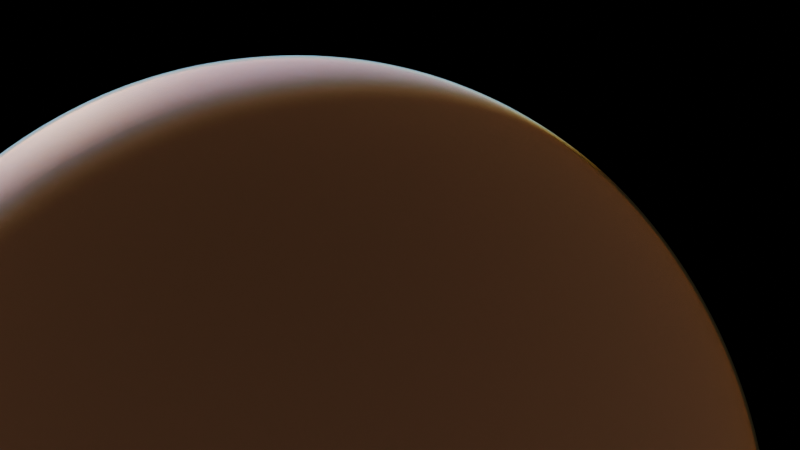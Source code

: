 # Source: Earth.blend  (saved by Blender 4.5.88; exported with 4.5.12 LTS)
import bpy
from mathutils import Matrix  # noqa: F401  (used for matrix-valued properties, if any)

bpy.ops.wm.read_factory_settings(use_empty=True)
scene = bpy.context.scene
scene.name = 'Scene'

# ---- images (referenced by path relative to the original .blend; pixels are not part of the script)
import os
ASSET_DIR = os.environ.get("B2B_ASSET_DIR", "")  # directory of the original .blend (textures are referenced by path, not embedded)
HERE = os.path.dirname(os.path.abspath(__file__))  # packed textures are extracted next to this script under _unpacked/

def load_image(name, relpath, width, height, colorspace="sRGB"):
    """Load a texture the original file referenced (path relative to the .blend, or extracted next to this script)."""
    p = next((c for c in (os.path.join(HERE, relpath), os.path.join(ASSET_DIR, relpath)) if relpath and os.path.exists(c)), "")
    if p:
        img = bpy.data.images.load(p, check_existing=True)
        img.name = name
    else:  # same state as the original file: an image datablock whose file is absent (Cycles renders it pink)
        img = bpy.data.images.new(name, width, height)
        img.source = "FILE"
        img.filepath = "//" + (relpath or name)
    img.colorspace_settings.name = colorspace
    return img
img_earth_color_10k_tif = load_image('earth_color_10K.tif', 'earth_color_10K.tif', 1024, 1024, 'sRGB')
img_earth_landocean_8k_png = load_image('earth_landocean_8K.png', 'earth_landocean_8K.png', 1024, 1024, 'Non-Color')
img_topography_10k_png = load_image('topography_10k.png', 'topography_10k.png', 1024, 1024, 'Non-Color')
img_earth_nightlights_10k_tif = load_image('earth_nightlights_10K.tif', 'earth_nightlights_10K.tif', 1024, 1024, 'Non-Color')
img_earth_clouds_8k_tif = load_image('earth_clouds_8K.tif', 'earth_clouds_8K.tif', 1024, 1024, 'Non-Color')

# ---- materials (node trees are filled in below, after node groups)
mat_material_002 = bpy.data.materials.new('Material.002')
mat_material_002.displacement_method = 'BOTH'
mat_material_004 = bpy.data.materials.new('Material.004')
mat_material_006 = bpy.data.materials.new('Material.006')
mat_material_006.displacement_method = 'BOTH'

# ---- material node trees
mat_material_002.use_nodes = True; mat_material_002.node_tree.nodes.clear()
mat_material_004.use_nodes = True; mat_material_004.node_tree.nodes.clear()
_N = mat_material_004.node_tree.nodes; _L = mat_material_004.node_tree.links
n0 = _N.new('ShaderNodeOutputMaterial'); n0.name = 'Material Output'; n0.location = (173, 157)
n1 = _N.new('ShaderNodeVolumeScatter'); n1.name = 'Volume Scatter'; n1.location = (-45, 112)
n1.inputs[0].default_value = (0.1914, 0.3985, 0.8002, 1.0)
n1.inputs[1].default_value = 0.05
_L.new(n1.outputs[0], n0.inputs[1])
n0.is_active_output = True
mat_material_006.use_nodes = True; mat_material_006.node_tree.nodes.clear()
_N = mat_material_006.node_tree.nodes; _L = mat_material_006.node_tree.links
n0 = _N.new('ShaderNodeOutputMaterial'); n0.name = 'Material Output'; n0.location = (288, 106)
n1 = _N.new('ShaderNodeSubsurfaceScattering'); n1.name = 'Subsurface Scattering'; n1.location = (-247, -114)
n1.inputs[1].default_value = 3.0
n1.inputs[2].default_value = (1.0, 1.0, 1.0)
n2 = _N.new('ShaderNodeTexImage'); n2.name = 'Image Texture'; n2.location = (-510, 162)
n2.image = img_earth_clouds_8k_tif
n2.projection = 'SPHERE'
n3 = _N.new('ShaderNodeMapping'); n3.name = 'Mapping'; n3.location = (-844, 181)
n3.vector_type = 'TEXTURE'
n4 = _N.new('ShaderNodeTexCoord'); n4.name = 'Texture Coordinate'; n4.location = (-1024, 181)
n5 = _N.new('ShaderNodeMixShader'); n5.name = 'Mix Shader'; n5.location = (43, 76)
n6 = _N.new('ShaderNodeBsdfTransparent'); n6.name = 'Transparent BSDF'; n6.location = (43, -269)
n7 = _N.new('ShaderNodeDisplacement'); n7.name = 'Displacement'; n7.location = (278, -106)
_L.new(n3.outputs[0], n2.inputs[0])
_L.new(n4.outputs[0], n3.inputs[0])
_L.new(n2.outputs[0], n5.inputs[0])
_L.new(n1.outputs[0], n5.inputs[2])
_L.new(n6.outputs[0], n5.inputs[1])
_L.new(n5.outputs[0], n0.inputs[0])
_L.new(n2.outputs[0], n7.inputs[0])
_L.new(n7.outputs[0], n0.inputs[2])
n0.is_active_output = True

# ---- world
world_world = bpy.data.worlds.new('World'); scene.world = world_world
world_world.use_nodes = True; world_world.node_tree.nodes.clear()
_N = world_world.node_tree.nodes; _L = world_world.node_tree.links
n0 = _N.new('ShaderNodeOutputWorld'); n0.name = 'World Output'; n0.location = (200, 100)
n1 = _N.new('ShaderNodeBackground'); n1.name = 'Background'; n1.location = (-200, 100)
n1.inputs[0].default_value = (0.0, 0.0, 0.0, 1.0)
_L.new(n1.outputs[0], n0.inputs[0])
n0.is_active_output = True
world_world.color = (0.05088, 0.05088, 0.05088)
world_world.sun_shadow_jitter_overblur = 0.0

# ---- cameras
cam_camera_001 = bpy.data.cameras.new('Camera.001')
cam_camera_001.clip_end = 1e+05

# ---- lights
light_sun = bpy.data.lights.new('Sun', 'SUN')

# ---- meshes
me_cube_002 = bpy.data.meshes.new('Cube.002')
me_cube_002.from_pydata([(-637.1, -637.1, -637.1), (-637.1, -637.1, 637.1), (-637.1, 637.1, -637.1), (-637.1, 637.1, 637.1), (637.1, -637.1, -637.1), (637.1, -637.1, 637.1), (637.1, 637.1, -637.1), (637.1, 637.1, 637.1)], [], [(0, 1, 3, 2), (2, 3, 7, 6), (6, 7, 5, 4), (4, 5, 1, 0), (2, 6, 4, 0), (7, 3, 1, 5)])
_uv = me_cube_002.uv_layers.new(name='UVMap')
_uv.uv.foreach_set('vector', [0.375, 0.0, 0.625, 0.0, 0.625, 0.25, 0.375, 0.25, 0.375, 0.25, 0.625, 0.25, 0.625, 0.5, 0.375, 0.5, 0.375, 0.5, 0.625, 0.5, 0.625, 0.75, 0.375, 0.75, 0.375, 0.75, 0.625, 0.75, 0.625, 1.0, 0.375, 1.0, 0.125, 0.5, 0.375, 0.5, 0.375, 0.75, 0.125, 0.75, 0.625, 0.5, 0.875, 0.5, 0.875, 0.75, 0.625, 0.75])
me_cube_002.materials.append(mat_material_002)
me_cube_002.update()
me_cube_003 = bpy.data.meshes.new('Cube.003')
me_cube_003.from_pydata([(-637.1, -637.1, -637.1), (-637.1, -637.1, 637.1), (-637.1, 637.1, -637.1), (-637.1, 637.1, 637.1), (637.1, -637.1, -637.1), (637.1, -637.1, 637.1), (637.1, 637.1, -637.1), (637.1, 637.1, 637.1)], [], [(0, 1, 3, 2), (2, 3, 7, 6), (6, 7, 5, 4), (4, 5, 1, 0), (2, 6, 4, 0), (7, 3, 1, 5)])
_uv = me_cube_003.uv_layers.new(name='UVMap')
_uv.uv.foreach_set('vector', [0.375, 0.0, 0.625, 0.0, 0.625, 0.25, 0.375, 0.25, 0.375, 0.25, 0.625, 0.25, 0.625, 0.5, 0.375, 0.5, 0.375, 0.5, 0.625, 0.5, 0.625, 0.75, 0.375, 0.75, 0.375, 0.75, 0.625, 0.75, 0.625, 1.0, 0.375, 1.0, 0.125, 0.5, 0.375, 0.5, 0.375, 0.75, 0.125, 0.75, 0.625, 0.5, 0.875, 0.5, 0.875, 0.75, 0.625, 0.75])
me_cube_003.materials.append(mat_material_004)
me_cube_003.update()
me_cube_004 = bpy.data.meshes.new('Cube.004')
me_cube_004.from_pydata([(-637.1, -637.1, -637.1), (-637.1, -637.1, 637.1), (-637.1, 637.1, -637.1), (-637.1, 637.1, 637.1), (637.1, -637.1, -637.1), (637.1, -637.1, 637.1), (637.1, 637.1, -637.1), (637.1, 637.1, 637.1)], [], [(0, 1, 3, 2), (2, 3, 7, 6), (6, 7, 5, 4), (4, 5, 1, 0), (2, 6, 4, 0), (7, 3, 1, 5)])
_uv = me_cube_004.uv_layers.new(name='UVMap')
_uv.uv.foreach_set('vector', [0.375, 0.0, 0.625, 0.0, 0.625, 0.25, 0.375, 0.25, 0.375, 0.25, 0.625, 0.25, 0.625, 0.5, 0.375, 0.5, 0.375, 0.5, 0.625, 0.5, 0.625, 0.75, 0.375, 0.75, 0.375, 0.75, 0.625, 0.75, 0.625, 1.0, 0.375, 1.0, 0.125, 0.5, 0.375, 0.5, 0.375, 0.75, 0.125, 0.75, 0.625, 0.5, 0.875, 0.5, 0.875, 0.75, 0.625, 0.75])
me_cube_004.materials.append(mat_material_006)
me_cube_004.update()

# ---- objects
ob_sun = bpy.data.objects.new('Sun', light_sun)
ob_earth = bpy.data.objects.new('Earth', me_cube_002)
ob_atmo = bpy.data.objects.new('Atmo', me_cube_003)
ob_camera = bpy.data.objects.new('Camera', cam_camera_001)
ob_clouds = bpy.data.objects.new('Clouds', me_cube_004)
_N = mat_material_002.node_tree.nodes; _L = mat_material_002.node_tree.links
n0 = _N.new('ShaderNodeBsdfPrincipled'); n0.name = 'Principled BSDF'; n0.location = (-134, 100)
n1 = _N.new('ShaderNodeOutputMaterial'); n1.name = 'Material Output'; n1.location = (266, 100)
n2 = _N.new('ShaderNodeTexImage'); n2.name = 'Image Texture'; n2.location = (-624, 181)
n2.image = img_earth_color_10k_tif
n2.projection = 'SPHERE'
n3 = _N.new('ShaderNodeMapping'); n3.name = 'Mapping'; n3.location = (-804, 141)
n3.vector_type = 'TEXTURE'
n4 = _N.new('ShaderNodeTexCoord'); n4.name = 'Texture Coordinate'; n4.location = (-984, 141)
n5 = _N.new('ShaderNodeTexImage'); n5.name = 'Image Texture.001'; n5.location = (-462, -134)
n5.image = img_earth_landocean_8k_png
n5.projection = 'SPHERE'
n6 = _N.new('ShaderNodeMapping'); n6.name = 'Mapping.001'; n6.location = (-822, -220)
n6.vector_type = 'TEXTURE'
n7 = _N.new('ShaderNodeTexCoord'); n7.name = 'Texture Coordinate.001'; n7.location = (-1002, -220)
n8 = _N.new('ShaderNodeMapRange'); n8.name = 'Map Range'; n8.location = (-301, -315)
n8.inputs[3].default_value = 1.0
n8.inputs[4].default_value = 0.0
n9 = _N.new('ShaderNodeTexImage'); n9.name = 'Image Texture.002'; n9.location = (-456, -544)
n9.image = img_topography_10k_png
n9.projection = 'SPHERE'
n10 = _N.new('ShaderNodeMapping'); n10.name = 'Mapping.002'; n10.location = (-691, -590)
n10.vector_type = 'TEXTURE'
n11 = _N.new('ShaderNodeTexCoord'); n11.name = 'Texture Coordinate.002'; n11.location = (-877, -622)
n12 = _N.new('ShaderNodeDisplacement'); n12.name = 'Displacement'; n12.location = (-16, -482)
n12.inputs[1].default_value = 0.0
n12.inputs[2].default_value = 3.0
n13 = _N.new('ShaderNodeHueSaturation'); n13.name = 'Hue/Saturation/Value'; n13.location = (-324, 161)
n13.inputs[1].default_value = 0.1
n14 = _N.new('ShaderNodeTexImage'); n14.name = 'Image Texture.003'; n14.location = (-2133, -260)
n14.image = img_earth_nightlights_10k_tif
n14.projection = 'SPHERE'
n15 = _N.new('ShaderNodeMapping'); n15.name = 'Mapping.003'; n15.location = (-2313, -300)
n15.vector_type = 'TEXTURE'
n16 = _N.new('ShaderNodeTexCoord'); n16.name = 'Texture Coordinate.003'; n16.location = (-2493, -300)
n17 = _N.new('ShaderNodeBlackbody'); n17.name = 'Blackbody'; n17.location = (-1486, 96)
n17.inputs[0].default_value = 3500.0
n18 = _N.new('ShaderNodeTexCoord'); n18.name = 'Texture Coordinate.004'; n18.location = (-1842, -377)
n18.object = ob_sun
n19 = _N.new('ShaderNodeNormal'); n19.name = 'Normal'; n19.location = (-1643, -316)
n20 = _N.new('ShaderNodeMath'); n20.name = 'Math'; n20.location = (-1275, -167)
n20.operation = 'MULTIPLY'
n21 = _N.new('ShaderNodeMapRange'); n21.name = 'Map Range.001'; n21.location = (-1470, -404)
n21.inputs[1].default_value = -0.15
n21.inputs[4].default_value = 0.5
_L.new(n0.outputs[0], n1.inputs[0])
_L.new(n13.outputs[0], n0.inputs[0])
_L.new(n3.outputs[0], n2.inputs[0])
_L.new(n4.outputs[0], n3.inputs[0])
_L.new(n7.outputs[0], n6.inputs[0])
_L.new(n10.outputs[0], n9.inputs[0])
_L.new(n11.outputs[0], n10.inputs[0])
_L.new(n9.outputs[0], n12.inputs[0])
_L.new(n12.outputs[0], n1.inputs[2])
_L.new(n2.outputs[0], n13.inputs[4])
_L.new(n5.outputs[0], n13.inputs[3])
_L.new(n6.outputs[0], n5.inputs[0])
_L.new(n5.outputs[0], n8.inputs[0])
_L.new(n8.outputs[0], n0.inputs[2])
_L.new(n15.outputs[0], n14.inputs[0])
_L.new(n16.outputs[0], n15.inputs[0])
_L.new(n17.outputs[0], n0.inputs[27])
_L.new(n14.outputs[0], n20.inputs[0])
_L.new(n18.outputs[0], n19.inputs[0])
_L.new(n19.outputs[1], n21.inputs[0])
_L.new(n21.outputs[0], n20.inputs[1])
_L.new(n20.outputs[0], n0.inputs[28])
n1.is_active_output = True

# ---- transforms, parenting, visibility, modifiers, constraints
ob_sun.location = (0.0, 0.0, 0.0)
ob_sun.rotation_euler = (-2.877, -4.39, 0.3225)
ob_earth.location = (0.0, 0.0, 0.0)
ob_earth.cycles.use_adaptive_subdivision = True
_m = ob_earth.modifiers.new('Subdivision', 'SUBSURF')
_m.levels = 8
_m.render_levels = 8
ob_atmo.location = (0.0, 0.0, 0.0)
ob_atmo.scale = (1.008, 1.008, 1.008)
ob_atmo.cycles.use_adaptive_subdivision = True
_m = ob_atmo.modifiers.new('Subdivision', 'SUBSURF')
_m.levels = 8
_m.render_levels = 8
ob_camera.location = (642.8, 231.4, -1255.0)
ob_camera.rotation_euler = (-2.403, -9.192e-08, -1.043)
ob_camera.scale = (1.0, 1.0, 1.0)
ob_clouds.location = (0.0, 0.0, 0.0)
ob_clouds.scale = (1.003, 1.003, 1.003)
ob_clouds.cycles.use_adaptive_subdivision = True
_m = ob_clouds.modifiers.new('Subdivision', 'SUBSURF')
_m.levels = 8
_m.render_levels = 8

# ---- collection membership
scene.collection.objects.link(ob_sun)
scene.collection.objects.link(ob_earth)
scene.collection.objects.link(ob_atmo)
scene.collection.objects.link(ob_camera)
scene.collection.objects.link(ob_clouds)

# ---- scene / render settings (as saved in the file)
scene.camera = ob_camera
scene.frame_start = 1; scene.frame_end = 250; scene.frame_set(1)
scene.render.engine = 'CYCLES'
scene.cycles.feature_set = 'EXPERIMENTAL'
scene.cycles.use_denoising = False
scene.cycles.samples = 200
scene.cycles.adaptive_threshold = 0.1
scene.cycles.max_subdivisions = 6
bpy.context.view_layer.update()
